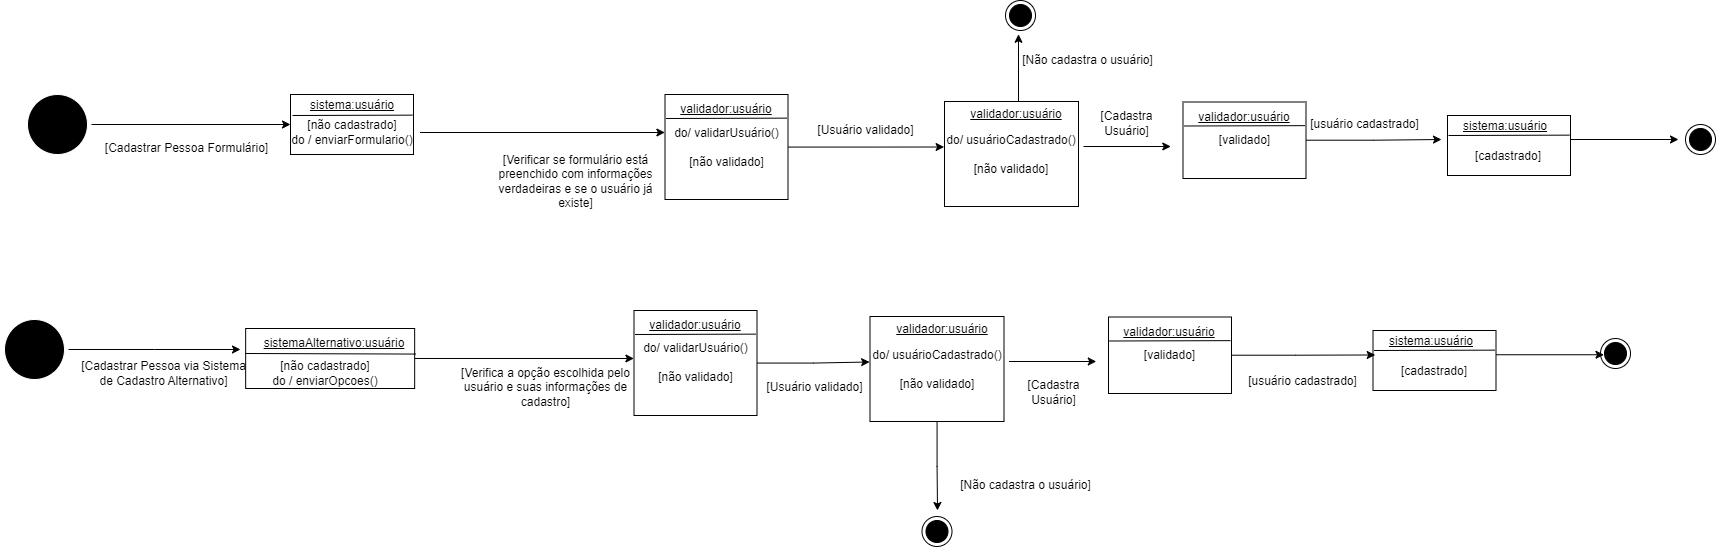

The diagram above was exported from draw.io. Its source (the exported page's mxGraphModel, read from the mxfile embedded in the PNG):
<mxGraphModel dx="2049" dy="1103" grid="0" gridSize="10" guides="1" tooltips="1" connect="1" arrows="1" fold="1" page="1" pageScale="1" pageWidth="827" pageHeight="1169" math="0" shadow="0">
  <root>
    <mxCell id="0" />
    <mxCell id="1" parent="0" />
    <mxCell id="8JJA6aldH3Zq_uXJ4s0s-2" value="" style="ellipse;html=1;shape=endState;fillColor=#000000;strokeColor=#FFFFFF;" parent="1" vertex="1">
      <mxGeometry x="42" y="118" width="68" height="68" as="geometry" />
    </mxCell>
    <mxCell id="8JJA6aldH3Zq_uXJ4s0s-9" style="edgeStyle=orthogonalEdgeStyle;rounded=0;orthogonalLoop=1;jettySize=auto;html=1;" parent="1" source="8JJA6aldH3Zq_uXJ4s0s-2" edge="1">
      <mxGeometry relative="1" as="geometry">
        <mxPoint x="309" y="152" as="targetPoint" />
      </mxGeometry>
    </mxCell>
    <mxCell id="8JJA6aldH3Zq_uXJ4s0s-10" value="[Cadastrar Pessoa Formulário]" style="text;html=1;align=center;verticalAlign=middle;whiteSpace=wrap;rounded=0;" parent="1" vertex="1">
      <mxGeometry x="120" y="161" width="171" height="30" as="geometry" />
    </mxCell>
    <mxCell id="8JJA6aldH3Zq_uXJ4s0s-12" value="" style="rounded=0;whiteSpace=wrap;html=1;" parent="1" vertex="1">
      <mxGeometry x="309" y="122" width="123" height="60" as="geometry" />
    </mxCell>
    <mxCell id="8JJA6aldH3Zq_uXJ4s0s-13" value="" style="endArrow=none;html=1;rounded=0;entryX=1.008;entryY=0.344;entryDx=0;entryDy=0;entryPerimeter=0;" parent="1" edge="1">
      <mxGeometry width="50" height="50" relative="1" as="geometry">
        <mxPoint x="311" y="143" as="sourcePoint" />
        <mxPoint x="430.96000000000004" y="142.64000000000004" as="targetPoint" />
      </mxGeometry>
    </mxCell>
    <mxCell id="8JJA6aldH3Zq_uXJ4s0s-14" value="&lt;u&gt;sistema:usuário&lt;/u&gt;" style="text;html=1;align=center;verticalAlign=middle;whiteSpace=wrap;rounded=0;" parent="1" vertex="1">
      <mxGeometry x="299.5" y="118" width="142" height="30" as="geometry" />
    </mxCell>
    <mxCell id="8JJA6aldH3Zq_uXJ4s0s-15" value="[não cadastrado]&lt;div&gt;do / enviarFormulario()&lt;/div&gt;" style="text;html=1;align=center;verticalAlign=middle;whiteSpace=wrap;rounded=0;" parent="1" vertex="1">
      <mxGeometry x="302.5" y="145" width="136" height="30" as="geometry" />
    </mxCell>
    <mxCell id="8JJA6aldH3Zq_uXJ4s0s-19" value="do/ validarUsuário()&lt;div&gt;&lt;br&gt;&lt;/div&gt;&lt;div&gt;[não validado]&lt;/div&gt;" style="rounded=0;whiteSpace=wrap;html=1;" parent="1" vertex="1">
      <mxGeometry x="683.5" y="122" width="123" height="105" as="geometry" />
    </mxCell>
    <mxCell id="8JJA6aldH3Zq_uXJ4s0s-21" value="" style="endArrow=none;html=1;rounded=0;entryX=1.008;entryY=0.344;entryDx=0;entryDy=0;entryPerimeter=0;" parent="1" edge="1">
      <mxGeometry width="50" height="50" relative="1" as="geometry">
        <mxPoint x="684.5" y="146" as="sourcePoint" />
        <mxPoint x="805.46" y="145.64000000000004" as="targetPoint" />
      </mxGeometry>
    </mxCell>
    <mxCell id="8JJA6aldH3Zq_uXJ4s0s-24" value="" style="ellipse;html=1;shape=endState;fillColor=#000000;strokeColor=#FFFFFF;" parent="1" vertex="1">
      <mxGeometry x="19" y="343" width="68" height="68" as="geometry" />
    </mxCell>
    <mxCell id="8JJA6aldH3Zq_uXJ4s0s-25" style="edgeStyle=orthogonalEdgeStyle;rounded=0;orthogonalLoop=1;jettySize=auto;html=1;" parent="1" source="8JJA6aldH3Zq_uXJ4s0s-24" edge="1">
      <mxGeometry relative="1" as="geometry">
        <mxPoint x="259" y="377" as="targetPoint" />
      </mxGeometry>
    </mxCell>
    <mxCell id="8JJA6aldH3Zq_uXJ4s0s-26" value="[Cadastrar Pessoa via Sistema de Cadastro Alternativo]" style="text;html=1;align=center;verticalAlign=middle;whiteSpace=wrap;rounded=0;" parent="1" vertex="1">
      <mxGeometry x="97" y="386" width="171" height="30" as="geometry" />
    </mxCell>
    <mxCell id="8JJA6aldH3Zq_uXJ4s0s-27" value="" style="rounded=0;whiteSpace=wrap;html=1;" parent="1" vertex="1">
      <mxGeometry x="264.16" y="356" width="169" height="60" as="geometry" />
    </mxCell>
    <mxCell id="8JJA6aldH3Zq_uXJ4s0s-28" value="" style="endArrow=none;html=1;rounded=0;entryX=1.005;entryY=0.426;entryDx=0;entryDy=0;entryPerimeter=0;" parent="1" target="8JJA6aldH3Zq_uXJ4s0s-27" edge="1">
      <mxGeometry width="50" height="50" relative="1" as="geometry">
        <mxPoint x="264.16" y="381" as="sourcePoint" />
        <mxPoint x="404.14000000000004" y="383.00000000000006" as="targetPoint" />
      </mxGeometry>
    </mxCell>
    <mxCell id="8JJA6aldH3Zq_uXJ4s0s-29" value="&lt;u&gt;sistemaAlternativo:usuário&lt;/u&gt;" style="text;html=1;align=center;verticalAlign=middle;whiteSpace=wrap;rounded=0;" parent="1" vertex="1">
      <mxGeometry x="282.16" y="356" width="142" height="30" as="geometry" />
    </mxCell>
    <mxCell id="8JJA6aldH3Zq_uXJ4s0s-30" value="[não cadastrado]&lt;div&gt;do / enviarOpcoes()&lt;/div&gt;" style="text;html=1;align=center;verticalAlign=middle;whiteSpace=wrap;rounded=0;" parent="1" vertex="1">
      <mxGeometry x="276.16" y="386" width="136" height="30" as="geometry" />
    </mxCell>
    <mxCell id="8JJA6aldH3Zq_uXJ4s0s-43" value="[Verificar se formulário está preenchido com informações verdadeiras e se o usuário já existe]" style="text;html=1;align=center;verticalAlign=middle;whiteSpace=wrap;rounded=0;" parent="1" vertex="1">
      <mxGeometry x="509" y="194" width="171" height="30" as="geometry" />
    </mxCell>
    <mxCell id="8JJA6aldH3Zq_uXJ4s0s-45" value="&lt;u&gt;validador:usuário&lt;/u&gt;" style="text;html=1;align=center;verticalAlign=middle;whiteSpace=wrap;rounded=0;" parent="1" vertex="1">
      <mxGeometry x="674" y="122" width="142" height="30" as="geometry" />
    </mxCell>
    <mxCell id="8JJA6aldH3Zq_uXJ4s0s-50" style="edgeStyle=orthogonalEdgeStyle;rounded=0;orthogonalLoop=1;jettySize=auto;html=1;" parent="1" edge="1">
      <mxGeometry relative="1" as="geometry">
        <mxPoint x="1037" y="61.79310344827593" as="targetPoint" />
        <mxPoint x="1037" y="129.5" as="sourcePoint" />
      </mxGeometry>
    </mxCell>
    <mxCell id="8JJA6aldH3Zq_uXJ4s0s-55" style="edgeStyle=orthogonalEdgeStyle;rounded=0;orthogonalLoop=1;jettySize=auto;html=1;" parent="1" edge="1">
      <mxGeometry relative="1" as="geometry">
        <mxPoint x="1189.2758620689656" y="174" as="targetPoint" />
        <mxPoint x="1102" y="174" as="sourcePoint" />
      </mxGeometry>
    </mxCell>
    <mxCell id="8JJA6aldH3Zq_uXJ4s0s-47" style="edgeStyle=orthogonalEdgeStyle;rounded=0;orthogonalLoop=1;jettySize=auto;html=1;entryX=0.004;entryY=0.5;entryDx=0;entryDy=0;entryPerimeter=0;" parent="1" source="8JJA6aldH3Zq_uXJ4s0s-19" edge="1">
      <mxGeometry relative="1" as="geometry">
        <mxPoint x="962.5999999999999" y="174.5" as="targetPoint" />
      </mxGeometry>
    </mxCell>
    <mxCell id="8JJA6aldH3Zq_uXJ4s0s-52" value="" style="ellipse;html=1;shape=endState;fillColor=#000000;strokeColor=#000000;" parent="1" vertex="1">
      <mxGeometry x="1024" y="28" width="30" height="30" as="geometry" />
    </mxCell>
    <mxCell id="8JJA6aldH3Zq_uXJ4s0s-54" value="[Não cadastra o usuário]" style="text;html=1;align=center;verticalAlign=middle;whiteSpace=wrap;rounded=0;" parent="1" vertex="1">
      <mxGeometry x="1021" y="73" width="171" height="30" as="geometry" />
    </mxCell>
    <mxCell id="8JJA6aldH3Zq_uXJ4s0s-57" value="&lt;div&gt;[validado]&lt;/div&gt;" style="rounded=0;whiteSpace=wrap;html=1;" parent="1" vertex="1">
      <mxGeometry x="1201.5" y="129.5" width="123" height="76.5" as="geometry" />
    </mxCell>
    <mxCell id="8JJA6aldH3Zq_uXJ4s0s-58" value="" style="endArrow=none;html=1;rounded=0;entryX=1.008;entryY=0.344;entryDx=0;entryDy=0;entryPerimeter=0;" parent="1" edge="1">
      <mxGeometry width="50" height="50" relative="1" as="geometry">
        <mxPoint x="1202.5" y="153.5" as="sourcePoint" />
        <mxPoint x="1323.46" y="153.14000000000004" as="targetPoint" />
      </mxGeometry>
    </mxCell>
    <mxCell id="8JJA6aldH3Zq_uXJ4s0s-59" value="&lt;u&gt;validador:usuário&lt;/u&gt;" style="text;html=1;align=center;verticalAlign=middle;whiteSpace=wrap;rounded=0;" parent="1" vertex="1">
      <mxGeometry x="1192" y="129.5" width="142" height="30" as="geometry" />
    </mxCell>
    <mxCell id="8JJA6aldH3Zq_uXJ4s0s-61" value="" style="rounded=0;whiteSpace=wrap;html=1;" parent="1" vertex="1">
      <mxGeometry x="1466" y="143" width="123" height="60" as="geometry" />
    </mxCell>
    <mxCell id="_XDOmZ5oiqW_w0bAd-PO-34" style="edgeStyle=orthogonalEdgeStyle;rounded=0;orthogonalLoop=1;jettySize=auto;html=1;" parent="1" edge="1">
      <mxGeometry relative="1" as="geometry">
        <mxPoint x="1697" y="167" as="targetPoint" />
        <mxPoint x="1589" y="167" as="sourcePoint" />
      </mxGeometry>
    </mxCell>
    <mxCell id="8JJA6aldH3Zq_uXJ4s0s-62" value="&lt;u&gt;sistema:usuário&lt;/u&gt;" style="text;html=1;align=center;verticalAlign=middle;whiteSpace=wrap;rounded=0;" parent="1" vertex="1">
      <mxGeometry x="1453" y="139" width="142" height="30" as="geometry" />
    </mxCell>
    <mxCell id="8JJA6aldH3Zq_uXJ4s0s-63" value="" style="endArrow=none;html=1;rounded=0;entryX=1.008;entryY=0.344;entryDx=0;entryDy=0;entryPerimeter=0;" parent="1" edge="1">
      <mxGeometry width="50" height="50" relative="1" as="geometry">
        <mxPoint x="1467" y="163" as="sourcePoint" />
        <mxPoint x="1587.96" y="162.64000000000004" as="targetPoint" />
      </mxGeometry>
    </mxCell>
    <mxCell id="8JJA6aldH3Zq_uXJ4s0s-64" value="[cadastrado]" style="text;html=1;align=center;verticalAlign=middle;whiteSpace=wrap;rounded=0;" parent="1" vertex="1">
      <mxGeometry x="1459" y="169" width="136" height="30" as="geometry" />
    </mxCell>
    <mxCell id="8JJA6aldH3Zq_uXJ4s0s-65" value="[usuário cadastrado]" style="text;html=1;align=center;verticalAlign=middle;resizable=0;points=[];autosize=1;strokeColor=none;fillColor=none;" parent="1" vertex="1">
      <mxGeometry x="1319" y="139" width="127" height="26" as="geometry" />
    </mxCell>
    <mxCell id="_XDOmZ5oiqW_w0bAd-PO-2" value="do/ usuárioCadastrado()&lt;div&gt;&lt;br&gt;&lt;/div&gt;&lt;div&gt;[não validado]&lt;/div&gt;" style="rounded=0;whiteSpace=wrap;html=1;" parent="1" vertex="1">
      <mxGeometry x="963" y="129" width="134" height="105" as="geometry" />
    </mxCell>
    <mxCell id="_XDOmZ5oiqW_w0bAd-PO-3" value="&lt;u&gt;validador:usuário&lt;/u&gt;" style="text;html=1;align=center;verticalAlign=middle;whiteSpace=wrap;rounded=0;" parent="1" vertex="1">
      <mxGeometry x="964.5" y="127" width="142" height="30" as="geometry" />
    </mxCell>
    <mxCell id="_XDOmZ5oiqW_w0bAd-PO-4" value="[Verifica a opção escolhida pelo usuário e suas informações de cadastro]" style="text;html=1;align=center;verticalAlign=middle;whiteSpace=wrap;rounded=0;" parent="1" vertex="1">
      <mxGeometry x="479" y="400" width="171" height="30" as="geometry" />
    </mxCell>
    <mxCell id="_XDOmZ5oiqW_w0bAd-PO-7" value="do/ validarUsuário()&lt;div&gt;&lt;br&gt;&lt;/div&gt;&lt;div&gt;[não validado]&lt;/div&gt;" style="rounded=0;whiteSpace=wrap;html=1;" parent="1" vertex="1">
      <mxGeometry x="652.5" y="338" width="123" height="105" as="geometry" />
    </mxCell>
    <mxCell id="_XDOmZ5oiqW_w0bAd-PO-8" value="" style="endArrow=none;html=1;rounded=0;entryX=1.008;entryY=0.344;entryDx=0;entryDy=0;entryPerimeter=0;" parent="1" edge="1">
      <mxGeometry width="50" height="50" relative="1" as="geometry">
        <mxPoint x="653.5" y="362" as="sourcePoint" />
        <mxPoint x="774.46" y="361.64000000000004" as="targetPoint" />
      </mxGeometry>
    </mxCell>
    <mxCell id="_XDOmZ5oiqW_w0bAd-PO-9" value="&lt;u&gt;validador:usuário&lt;/u&gt;" style="text;html=1;align=center;verticalAlign=middle;whiteSpace=wrap;rounded=0;" parent="1" vertex="1">
      <mxGeometry x="643" y="338" width="142" height="30" as="geometry" />
    </mxCell>
    <mxCell id="_XDOmZ5oiqW_w0bAd-PO-11" style="edgeStyle=orthogonalEdgeStyle;rounded=0;orthogonalLoop=1;jettySize=auto;html=1;" parent="1" edge="1">
      <mxGeometry relative="1" as="geometry">
        <mxPoint x="1114.7758620689656" y="389" as="targetPoint" />
        <mxPoint x="1027.5" y="389" as="sourcePoint" />
      </mxGeometry>
    </mxCell>
    <mxCell id="_XDOmZ5oiqW_w0bAd-PO-12" style="edgeStyle=orthogonalEdgeStyle;rounded=0;orthogonalLoop=1;jettySize=auto;html=1;entryX=0.004;entryY=0.5;entryDx=0;entryDy=0;entryPerimeter=0;" parent="1" source="_XDOmZ5oiqW_w0bAd-PO-7" edge="1">
      <mxGeometry relative="1" as="geometry">
        <mxPoint x="888.0999999999999" y="389.5" as="targetPoint" />
      </mxGeometry>
    </mxCell>
    <mxCell id="_XDOmZ5oiqW_w0bAd-PO-14" value="[Não cadastra o usuário]" style="text;html=1;align=center;verticalAlign=middle;whiteSpace=wrap;rounded=0;" parent="1" vertex="1">
      <mxGeometry x="959" y="498" width="171" height="30" as="geometry" />
    </mxCell>
    <mxCell id="_XDOmZ5oiqW_w0bAd-PO-16" value="&lt;div&gt;[validado]&lt;/div&gt;" style="rounded=0;whiteSpace=wrap;html=1;" parent="1" vertex="1">
      <mxGeometry x="1127" y="344.5" width="123" height="76.5" as="geometry" />
    </mxCell>
    <mxCell id="_XDOmZ5oiqW_w0bAd-PO-17" value="" style="endArrow=none;html=1;rounded=0;entryX=1.008;entryY=0.344;entryDx=0;entryDy=0;entryPerimeter=0;" parent="1" edge="1">
      <mxGeometry width="50" height="50" relative="1" as="geometry">
        <mxPoint x="1128" y="368.5" as="sourcePoint" />
        <mxPoint x="1248.96" y="368.1400000000001" as="targetPoint" />
      </mxGeometry>
    </mxCell>
    <mxCell id="_XDOmZ5oiqW_w0bAd-PO-18" value="&lt;u&gt;validador:usuário&lt;/u&gt;" style="text;html=1;align=center;verticalAlign=middle;whiteSpace=wrap;rounded=0;" parent="1" vertex="1">
      <mxGeometry x="1117.5" y="344.5" width="142" height="30" as="geometry" />
    </mxCell>
    <mxCell id="_XDOmZ5oiqW_w0bAd-PO-19" value="" style="rounded=0;whiteSpace=wrap;html=1;" parent="1" vertex="1">
      <mxGeometry x="1391.5" y="358" width="123" height="60" as="geometry" />
    </mxCell>
    <mxCell id="_XDOmZ5oiqW_w0bAd-PO-20" value="&lt;u&gt;sistema:usuário&lt;/u&gt;" style="text;html=1;align=center;verticalAlign=middle;whiteSpace=wrap;rounded=0;" parent="1" vertex="1">
      <mxGeometry x="1378.5" y="354" width="142" height="30" as="geometry" />
    </mxCell>
    <mxCell id="_XDOmZ5oiqW_w0bAd-PO-21" value="" style="endArrow=none;html=1;rounded=0;entryX=1.008;entryY=0.344;entryDx=0;entryDy=0;entryPerimeter=0;" parent="1" edge="1">
      <mxGeometry width="50" height="50" relative="1" as="geometry">
        <mxPoint x="1392.5" y="378" as="sourcePoint" />
        <mxPoint x="1513.46" y="377.6400000000001" as="targetPoint" />
      </mxGeometry>
    </mxCell>
    <mxCell id="_XDOmZ5oiqW_w0bAd-PO-22" value="[cadastrado]" style="text;html=1;align=center;verticalAlign=middle;whiteSpace=wrap;rounded=0;" parent="1" vertex="1">
      <mxGeometry x="1384.5" y="384" width="136" height="30" as="geometry" />
    </mxCell>
    <mxCell id="_XDOmZ5oiqW_w0bAd-PO-23" value="[usuário cadastrado]" style="text;html=1;align=center;verticalAlign=middle;resizable=0;points=[];autosize=1;strokeColor=none;fillColor=none;" parent="1" vertex="1">
      <mxGeometry x="1257.5" y="396" width="127" height="26" as="geometry" />
    </mxCell>
    <mxCell id="_XDOmZ5oiqW_w0bAd-PO-30" style="edgeStyle=orthogonalEdgeStyle;rounded=0;orthogonalLoop=1;jettySize=auto;html=1;" parent="1" source="_XDOmZ5oiqW_w0bAd-PO-24" edge="1">
      <mxGeometry relative="1" as="geometry">
        <mxPoint x="956" y="538" as="targetPoint" />
        <Array as="points">
          <mxPoint x="955" y="494" />
          <mxPoint x="956" y="538" />
        </Array>
      </mxGeometry>
    </mxCell>
    <mxCell id="_XDOmZ5oiqW_w0bAd-PO-24" value="do/ usuárioCadastrado()&lt;div&gt;&lt;br&gt;&lt;/div&gt;&lt;div&gt;[não validado]&lt;/div&gt;" style="rounded=0;whiteSpace=wrap;html=1;" parent="1" vertex="1">
      <mxGeometry x="888.5" y="344" width="134" height="105" as="geometry" />
    </mxCell>
    <mxCell id="_XDOmZ5oiqW_w0bAd-PO-25" value="&lt;u&gt;validador:usuário&lt;/u&gt;" style="text;html=1;align=center;verticalAlign=middle;whiteSpace=wrap;rounded=0;" parent="1" vertex="1">
      <mxGeometry x="890" y="342" width="142" height="30" as="geometry" />
    </mxCell>
    <mxCell id="_XDOmZ5oiqW_w0bAd-PO-27" value="" style="ellipse;html=1;shape=endState;fillColor=#000000;strokeColor=#000000;" parent="1" vertex="1">
      <mxGeometry x="940.5" y="544" width="30" height="30" as="geometry" />
    </mxCell>
    <mxCell id="_XDOmZ5oiqW_w0bAd-PO-33" value="" style="ellipse;html=1;shape=endState;fillColor=#000000;strokeColor=#000000;" parent="1" vertex="1">
      <mxGeometry x="1704" y="152" width="30" height="30" as="geometry" />
    </mxCell>
    <mxCell id="_XDOmZ5oiqW_w0bAd-PO-35" value="" style="ellipse;html=1;shape=endState;fillColor=#000000;strokeColor=#000000;" parent="1" vertex="1">
      <mxGeometry x="1619" y="366" width="30" height="30" as="geometry" />
    </mxCell>
    <mxCell id="_XDOmZ5oiqW_w0bAd-PO-36" style="edgeStyle=orthogonalEdgeStyle;rounded=0;orthogonalLoop=1;jettySize=auto;html=1;" parent="1" edge="1">
      <mxGeometry relative="1" as="geometry">
        <mxPoint x="1622.5" y="382.25" as="targetPoint" />
        <mxPoint x="1514.5" y="382.25" as="sourcePoint" />
      </mxGeometry>
    </mxCell>
    <mxCell id="bY0BZIInvsIbQOvtTj8l-1" value="[Usuário validado]" style="text;html=1;align=center;verticalAlign=middle;resizable=0;points=[];autosize=1;strokeColor=none;fillColor=none;" vertex="1" parent="1">
      <mxGeometry x="827" y="145" width="114" height="26" as="geometry" />
    </mxCell>
    <mxCell id="bY0BZIInvsIbQOvtTj8l-2" style="edgeStyle=orthogonalEdgeStyle;rounded=0;orthogonalLoop=1;jettySize=auto;html=1;entryX=-0.001;entryY=0.362;entryDx=0;entryDy=0;entryPerimeter=0;" edge="1" parent="1" source="8JJA6aldH3Zq_uXJ4s0s-15" target="8JJA6aldH3Zq_uXJ4s0s-19">
      <mxGeometry relative="1" as="geometry" />
    </mxCell>
    <mxCell id="bY0BZIInvsIbQOvtTj8l-3" value="[Usuário validado]" style="text;html=1;align=center;verticalAlign=middle;resizable=0;points=[];autosize=1;strokeColor=none;fillColor=none;" vertex="1" parent="1">
      <mxGeometry x="776" y="402" width="114" height="26" as="geometry" />
    </mxCell>
    <mxCell id="bY0BZIInvsIbQOvtTj8l-4" value="[Cadastra&lt;div&gt;Usuário]&lt;/div&gt;" style="text;html=1;align=center;verticalAlign=middle;resizable=0;points=[];autosize=1;strokeColor=none;fillColor=none;" vertex="1" parent="1">
      <mxGeometry x="1110" y="130" width="70" height="41" as="geometry" />
    </mxCell>
    <mxCell id="bY0BZIInvsIbQOvtTj8l-5" style="edgeStyle=orthogonalEdgeStyle;rounded=0;orthogonalLoop=1;jettySize=auto;html=1;entryX=-0.001;entryY=0.457;entryDx=0;entryDy=0;entryPerimeter=0;" edge="1" parent="1" source="8JJA6aldH3Zq_uXJ4s0s-27" target="_XDOmZ5oiqW_w0bAd-PO-7">
      <mxGeometry relative="1" as="geometry" />
    </mxCell>
    <mxCell id="bY0BZIInvsIbQOvtTj8l-7" style="edgeStyle=orthogonalEdgeStyle;rounded=0;orthogonalLoop=1;jettySize=auto;html=1;entryX=0.107;entryY=0.949;entryDx=0;entryDy=0;entryPerimeter=0;" edge="1" parent="1" source="_XDOmZ5oiqW_w0bAd-PO-16" target="_XDOmZ5oiqW_w0bAd-PO-20">
      <mxGeometry relative="1" as="geometry" />
    </mxCell>
    <mxCell id="bY0BZIInvsIbQOvtTj8l-8" value="[Cadastra&lt;div&gt;Usuário]&lt;/div&gt;" style="text;html=1;align=center;verticalAlign=middle;resizable=0;points=[];autosize=1;strokeColor=none;fillColor=none;" vertex="1" parent="1">
      <mxGeometry x="1036.5" y="400" width="70" height="41" as="geometry" />
    </mxCell>
    <mxCell id="bY0BZIInvsIbQOvtTj8l-9" style="edgeStyle=orthogonalEdgeStyle;rounded=0;orthogonalLoop=1;jettySize=auto;html=1;" edge="1" parent="1" source="8JJA6aldH3Zq_uXJ4s0s-57">
      <mxGeometry relative="1" as="geometry">
        <mxPoint x="1460" y="167" as="targetPoint" />
      </mxGeometry>
    </mxCell>
  </root>
</mxGraphModel>